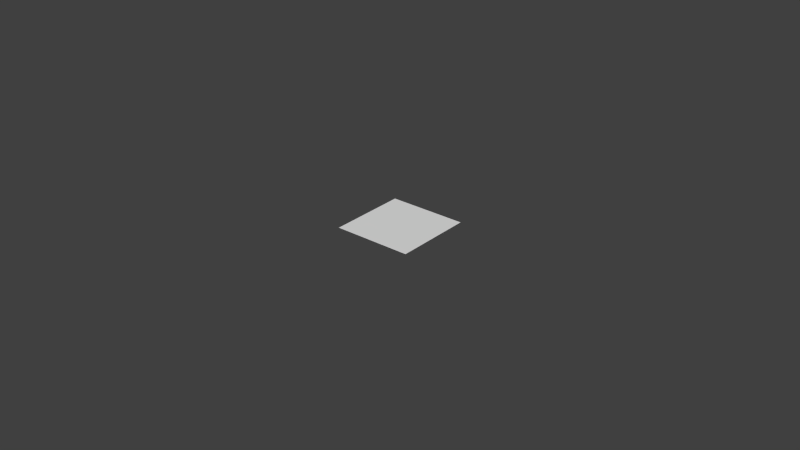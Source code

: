 # Source: gun_fire1.blend  (saved by Blender 2.79.0; exported with 4.5.12 LTS)
import bpy
from mathutils import Matrix  # noqa: F401  (used for matrix-valued properties, if any)

bpy.ops.wm.read_factory_settings(use_empty=True)
scene = bpy.context.scene
scene.name = 'Scene'

# ---- collections
col_collection_1 = bpy.data.collections.new('Collection 1'); scene.collection.children.link(col_collection_1)

# ---- materials (node trees are filled in below, after node groups)
mat_material_001 = bpy.data.materials.new('Material.001')
mat_material_001.alpha_threshold = 0.0
mat_material_001.use_transparent_shadow = False
mat_material_001.roughness = 0.5
mat_material_001.specular_intensity = 0.0
mat_material_001.line_color = (0.0, 0.0, 0.0, 1.0)

# ---- material node trees

# ---- world
world_world = bpy.data.worlds.new('World'); scene.world = world_world
world_world.color = (0.05088, 0.05088, 0.05088)
world_world.use_sun_shadow = False
world_world.sun_shadow_jitter_overblur = 0.0
world_world.cycles.sampling_method = 'NONE'
world_world.cycles.sample_map_resolution = 256

# ---- meshes
me_plane = bpy.data.meshes.new('Plane')
me_plane.from_pydata([(-1.0, -0.503, 0.0), (1.0, -0.503, 0.0), (-1.0, 0.503, 0.0), (1.0, 0.503, 0.0)], [], [(0, 1, 3, 2)])
_uv = me_plane.uv_layers.new(name='UVMap')
_uv.uv.foreach_set('vector', [0.0001001, 9.998e-05, 0.9999, 0.0001, 0.9999, 0.9999, 9.998e-05, 0.9999])
me_plane.materials.append(mat_material_001)
me_plane.use_remesh_preserve_volume = False
me_plane.use_remesh_preserve_attributes = False
me_plane.use_mirror_vertex_groups = False
me_plane.update()

# ---- objects
ob_plane = bpy.data.objects.new('Plane', me_plane)

# ---- transforms, parenting, visibility, modifiers, constraints
ob_plane.location = (0.0, 0.0, 0.0)
ob_plane.scale = (0.01257, 0.02524, 0.02104)
ob_plane.lineart.crease_threshold = 0.0

# ---- collection membership
col_collection_1.objects.link(ob_plane)

# ---- scene / render settings (as saved in the file)
scene.frame_start = 1; scene.frame_end = 250; scene.frame_set(1)
scene.render.engine = 'BLENDER_EEVEE_NEXT'
scene.render.resolution_percentage = 50
scene.render.dither_intensity = 0.0
scene.cycles.use_denoising = False
scene.cycles.samples = 10
scene.cycles.sampling_pattern = 'TABULATED_SOBOL'
scene.cycles.light_sampling_threshold = 0.0
scene.cycles.use_adaptive_sampling = False
scene.cycles.use_light_tree = False
scene.cycles.blur_glossy = 0.0
scene.cycles.volume_bounces = 1
scene.cycles.pixel_filter_type = 'GAUSSIAN'
scene.cycles.sample_clamp_indirect = 0.0
scene.view_settings.view_transform = 'Standard'
bpy.context.view_layer.update()

# ---- added for rendering (the .blend has no active camera and no usable light): camera, sun
cam_auto = bpy.data.cameras.new('AutoCamera')
cam_auto.lens = 50.0
cam_auto.sensor_width = 36.0
cam_auto.clip_end = 1000.0
ob_auto_camera = bpy.data.objects.new('AutoCamera', cam_auto)
scene.collection.objects.link(ob_auto_camera)
ob_auto_camera.location = (0.185045, -0.222054, 0.148036)
ob_auto_camera.rotation_euler = (1.09748, -7.21219e-08, 0.694738)
scene.camera = ob_auto_camera
light_auto_sun = bpy.data.lights.new('AutoSun', 'SUN')
light_auto_sun.energy = 3.0
light_auto_sun.angle = 0.0523599
ob_auto_sun = bpy.data.objects.new('AutoSun', light_auto_sun)
scene.collection.objects.link(ob_auto_sun)
ob_auto_sun.rotation_euler = (0.872665, 0.174533, 0.523599)
bpy.context.view_layer.update()
